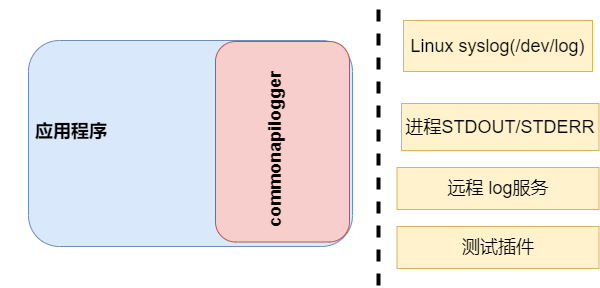

The diagram above was exported from draw.io. Its source (the exported page's mxGraphModel, read from the mxfile embedded in the PNG):
<mxGraphModel dx="1182" dy="497" grid="0" gridSize="10" guides="1" tooltips="1" connect="1" arrows="1" fold="1" page="0" pageScale="1" pageWidth="827" pageHeight="1169" math="0" shadow="0">
  <root>
    <mxCell id="0" />
    <mxCell id="1" parent="0" />
    <mxCell id="I1jFE4Js-MiZ4izkyJv2-5" value="" style="rounded=1;whiteSpace=wrap;html=1;fontSize=18;fillColor=#dae8fc;strokeColor=#6c8ebf;" vertex="1" parent="1">
      <mxGeometry x="-155" y="60" width="324" height="206" as="geometry" />
    </mxCell>
    <mxCell id="I1jFE4Js-MiZ4izkyJv2-4" value="&lt;b&gt;&lt;font style=&quot;font-size: 18px&quot;&gt;应用程序&lt;/font&gt;&lt;/b&gt;" style="text;html=1;strokeColor=none;fillColor=none;align=center;verticalAlign=middle;whiteSpace=wrap;rounded=0;" vertex="1" parent="1">
      <mxGeometry x="-183" y="112" width="142" height="78" as="geometry" />
    </mxCell>
    <mxCell id="I1jFE4Js-MiZ4izkyJv2-6" value="" style="rounded=1;whiteSpace=wrap;html=1;fontSize=18;fillColor=#f8cecc;strokeColor=#b85450;" vertex="1" parent="1">
      <mxGeometry x="32" y="61" width="134" height="200.5" as="geometry" />
    </mxCell>
    <mxCell id="I1jFE4Js-MiZ4izkyJv2-7" value="&lt;b&gt;commonapilogger&lt;/b&gt;" style="text;html=1;strokeColor=none;fillColor=none;align=center;verticalAlign=middle;whiteSpace=wrap;rounded=0;fontSize=18;rotation=-90;" vertex="1" parent="1">
      <mxGeometry x="62" y="154" width="60" height="30" as="geometry" />
    </mxCell>
    <mxCell id="I1jFE4Js-MiZ4izkyJv2-8" value="" style="endArrow=none;dashed=1;html=1;rounded=0;fontSize=18;strokeWidth=4;" edge="1" parent="1">
      <mxGeometry width="50" height="50" relative="1" as="geometry">
        <mxPoint x="195" y="305" as="sourcePoint" />
        <mxPoint x="195" y="22" as="targetPoint" />
      </mxGeometry>
    </mxCell>
    <mxCell id="I1jFE4Js-MiZ4izkyJv2-9" value="Linux syslog(/dev/log)" style="rounded=0;whiteSpace=wrap;html=1;fontSize=18;fillColor=#fff2cc;strokeColor=#d6b656;" vertex="1" parent="1">
      <mxGeometry x="220" y="40" width="189" height="51" as="geometry" />
    </mxCell>
    <mxCell id="I1jFE4Js-MiZ4izkyJv2-10" value="进程STDOUT/STDERR" style="rounded=0;whiteSpace=wrap;html=1;fontSize=18;fillColor=#fff2cc;strokeColor=#d6b656;" vertex="1" parent="1">
      <mxGeometry x="218" y="123" width="197.5" height="47" as="geometry" />
    </mxCell>
    <mxCell id="I1jFE4Js-MiZ4izkyJv2-11" value="测试插件" style="rounded=0;whiteSpace=wrap;html=1;fontSize=18;fillColor=#fff2cc;strokeColor=#d6b656;" vertex="1" parent="1">
      <mxGeometry x="213.5" y="246" width="202" height="42" as="geometry" />
    </mxCell>
    <mxCell id="I1jFE4Js-MiZ4izkyJv2-12" value="远程 log服务" style="rounded=0;whiteSpace=wrap;html=1;fontSize=18;fillColor=#fff2cc;strokeColor=#d6b656;" vertex="1" parent="1">
      <mxGeometry x="213.5" y="187" width="202" height="42" as="geometry" />
    </mxCell>
  </root>
</mxGraphModel>